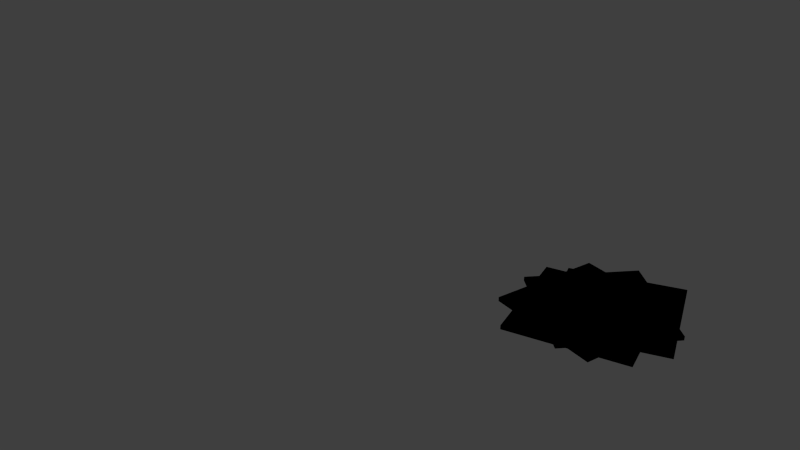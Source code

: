 # Source: matte_glass.blend  (saved by Blender 2.77.0; exported with 4.5.12 LTS)
import bpy
from mathutils import Matrix  # noqa: F401  (used for matrix-valued properties, if any)

bpy.ops.wm.read_factory_settings(use_empty=True)
scene = bpy.context.scene
scene.name = 'Scene'

# ---- collections
col_collection_1 = bpy.data.collections.new('Collection 1'); scene.collection.children.link(col_collection_1)
col_collection_2 = bpy.data.collections.new('Collection 2'); scene.collection.children.link(col_collection_2)
col_environment = bpy.data.collections.new('environment')  # instanced only; not linked into the scene

# ---- materials (node trees are filled in below, after node groups)
mat_matte_glass = bpy.data.materials.new('matte_glass')
mat_matte_glass.alpha_threshold = 0.0
mat_matte_glass.diffuse_color = (0.5351, 0.6088, 0.6267, 1.0)
mat_matte_glass.roughness = 0.5
mat_matte_glass.specular_intensity = 1.0
mat_matte_glass_normal = bpy.data.materials.new('matte_glass_normal')
mat_matte_glass_normal.alpha_threshold = 0.0
mat_matte_glass_normal.roughness = 0.5

# ---- node groups
ng_b4w_replace = bpy.data.node_groups.new('B4W_REPLACE', 'ShaderNodeTree')
_s = ng_b4w_replace.interface.new_socket(name='Color', in_out='OUTPUT', socket_type='NodeSocketColor')
_s = ng_b4w_replace.interface.new_socket(name='Color1', in_out='INPUT', socket_type='NodeSocketColor')
_s = ng_b4w_replace.interface.new_socket(name='Color2', in_out='INPUT', socket_type='NodeSocketColor')
_N = ng_b4w_replace.nodes; _L = ng_b4w_replace.links
n0 = _N.new('NodeGroupInput'); n0.name = 'Group Input'; n0.location = (-200, 0)
n1 = _N.new('NodeGroupOutput'); n1.name = 'Group Output'; n1.location = (-20, 0)
_L.new(n0.outputs[0], n1.inputs[0])
n1.is_active_output = True
ng_ao_dirt_worn_masks = bpy.data.node_groups.new('ao_dirt_worn_masks', 'ShaderNodeTree')
_N = ng_ao_dirt_worn_masks.nodes; _L = ng_ao_dirt_worn_masks.links
ng_cubemap_rought = bpy.data.node_groups.new('cubemap_rought', 'ShaderNodeTree')
_N = ng_cubemap_rought.nodes; _L = ng_cubemap_rought.links
ng_b4w_vector_view = bpy.data.node_groups.new('B4W_VECTOR_VIEW', 'ShaderNodeTree')
_s = ng_b4w_vector_view.interface.new_socket(name='Vector', in_out='OUTPUT', socket_type='NodeSocketVector')
_s.min_value = 0.0
_s.max_value = 0.0
_s = ng_b4w_vector_view.interface.new_socket(name='Vector', in_out='INPUT', socket_type='NodeSocketVector')
_s.min_value = -1.0
_s.max_value = 1.0
_N = ng_b4w_vector_view.nodes; _L = ng_b4w_vector_view.links
n0 = _N.new('NodeGroupInput'); n0.name = 'Group Input'; n0.location = (-200, 0)
n1 = _N.new('NodeGroupOutput'); n1.name = 'Group Output'; n1.location = (-20, 0)
_L.new(n0.outputs[0], n1.inputs[0])
n1.is_active_output = True
ng_b4w_smoothstep = bpy.data.node_groups.new('B4W_SMOOTHSTEP', 'ShaderNodeTree')
_s = ng_b4w_smoothstep.interface.new_socket(name='Value', in_out='OUTPUT', socket_type='NodeSocketFloat')
_s.min_value = 0.0
_s.max_value = 0.0
_s = ng_b4w_smoothstep.interface.new_socket(name='Value', in_out='INPUT', socket_type='NodeSocketFloat')
_s.default_value = 0.5
_s.min_value = -1e+04
_s.max_value = 1e+04
_s = ng_b4w_smoothstep.interface.new_socket(name='Edge0', in_out='INPUT', socket_type='NodeSocketFloat')
_s.min_value = -1e+04
_s.max_value = 1e+04
_s = ng_b4w_smoothstep.interface.new_socket(name='Edge1', in_out='INPUT', socket_type='NodeSocketFloat')
_s.default_value = 1.0
_s.min_value = -1e+04
_s.max_value = 1e+04
_N = ng_b4w_smoothstep.nodes; _L = ng_b4w_smoothstep.links
n0 = _N.new('ShaderNodeMath'); n0.name = 'Math.007'; n0.location = (-760, -240)
n0.hide = True
n0.operation = 'SUBTRACT'
n1 = _N.new('ShaderNodeMath'); n1.name = 'Math.006'; n1.location = (-760, -200)
n1.hide = True
n1.operation = 'SUBTRACT'
n2 = _N.new('NodeGroupInput'); n2.name = 'Group Input'; n2.location = (-960, -160)
n3 = _N.new('ShaderNodeMath'); n3.name = 'Math.008'; n3.location = (-640, -220)
n3.hide = True
n3.operation = 'DIVIDE'
n4 = _N.new('ShaderNodeMath'); n4.name = 'Math'; n4.location = (-520, -120)
n4.operation = 'MINIMUM'
n4.inputs[1].default_value = 1.0
n5 = _N.new('ShaderNodeMath'); n5.name = 'Math.001'; n5.location = (-340, -120)
n5.operation = 'MAXIMUM'
n5.inputs[1].default_value = 0.0
n6 = _N.new('ShaderNodeMath'); n6.name = 'Math.004'; n6.location = (-140, -180)
n6.operation = 'MULTIPLY'
n6.inputs[1].default_value = 2.0
n7 = _N.new('ShaderNodeMath'); n7.name = 'Math.002'; n7.location = (-140, -20)
n7.operation = 'MULTIPLY'
n8 = _N.new('ShaderNodeMath'); n8.name = 'Math.005'; n8.location = (40, -180)
n8.operation = 'SUBTRACT'
n8.inputs[0].default_value = 3.0
n9 = _N.new('ShaderNodeMath'); n9.name = 'Math.003'; n9.location = (220, -60)
n9.operation = 'MULTIPLY'
n10 = _N.new('NodeGroupOutput'); n10.name = 'Group Output'; n10.location = (400, -60)
_L.new(n5.outputs[0], n7.inputs[0])
_L.new(n5.outputs[0], n7.inputs[1])
_L.new(n7.outputs[0], n9.inputs[0])
_L.new(n9.outputs[0], n10.inputs[0])
_L.new(n5.outputs[0], n6.inputs[0])
_L.new(n6.outputs[0], n8.inputs[1])
_L.new(n8.outputs[0], n9.inputs[1])
_L.new(n2.outputs[0], n1.inputs[0])
_L.new(n2.outputs[1], n1.inputs[1])
_L.new(n2.outputs[2], n0.inputs[0])
_L.new(n2.outputs[1], n0.inputs[1])
_L.new(n1.outputs[0], n3.inputs[0])
_L.new(n0.outputs[0], n3.inputs[1])
_L.new(n3.outputs[0], n4.inputs[0])
_L.new(n4.outputs[0], n5.inputs[0])
n10.is_active_output = True

# ---- material node trees
mat_matte_glass.use_nodes = True; mat_matte_glass.node_tree.nodes.clear()
_N = mat_matte_glass.node_tree.nodes; _L = mat_matte_glass.node_tree.links
n0 = _N.new('NodeFrame'); n0.name = 'Frame.001'; n0.location = (-180, 1054)
n0.width = 923
n1 = _N.new('NodeFrame'); n1.name = 'Frame'; n1.location = (-1906, 405)
n1.label = 'Fresnel'
n1.width = 597
n2 = _N.new('ShaderNodeMath'); n2.name = 'Math.001'; n2.location = (-1186, 173)
n3 = _N.new('ShaderNodeMath'); n3.name = 'Math'; n3.location = (-747, -279)
n4 = _N.new('ShaderNodeSeparateColor'); n4.name = 'Separate RGB.001'; n4.location = (-1889, -369)
n5 = _N.new('NodeUndefined'); n5.name = 'Geometry'; n5.location = (-3341, -300)
n6 = _N.new('ShaderNodeMapping'); n6.name = 'Mapping.001'; n6.location = (-3060, -91)
n6.inputs[2].default_value = (0.0, 0.0, 0.103)
n6.inputs[3].default_value = (40.0, 40.0, 1.0)
n7 = _N.new('NodeUndefined'); n7.name = 'Material'; n7.location = (-2654, 342)
n7.inputs[0].default_value = (0.8, 0.8, 0.8, 1.0)
n7.inputs[1].default_value = (1.0, 1.0, 1.0, 1.0)
n7.inputs[2].default_value = 0.8
n7.inputs[3].default_value = (0.0, 0.0, 0.0)
n8 = _N.new('ShaderNodeGroup'); n8.name = 'Group.007'; n8.location = (-2380, -11)
n8.node_tree = ng_b4w_replace
n9 = _N.new('ShaderNodeMix'); n9.name = 'Mix.004'; n9.location = (-2160, 7)
n9.data_type = 'RGBA'
n10 = _N.new('NodeUndefined'); n10.name = 'Texture.001'; n10.location = (-2665, -85)
n11 = _N.new('ShaderNodeSeparateColor'); n11.name = 'Separate RGB'; n11.location = (561, -104)
n12 = _N.new('NodeUndefined'); n12.name = 'Extended Material'; n12.location = (112, 577)
n12.inputs[1].default_value = (1.0, 1.0, 1.0, 1.0)
n12.inputs[2].default_value = 0.8
n12.inputs[3].default_value = (0.0, 0.0, 0.0)
n12.inputs[4].default_value = (1.0, 1.0, 1.0, 1.0)
n12.inputs[5].default_value = 1.0
n12.inputs[6].default_value = 0.0
n12.inputs[7].default_value = 1.0
n12.inputs[8].default_value = 1.0
n12.inputs[10].default_value = 0.0
n13 = _N.new('ShaderNodeMapping'); n13.name = 'Mapping'; n13.location = (30, -30)
n13.inputs[2].default_value = (0.0, 0.0, 3.142)
n14 = _N.new('NodeUndefined'); n14.name = 'Texture'; n14.location = (385, -31)
n15 = _N.new('ShaderNodeMix'); n15.name = 'Mix.002'; n15.location = (753, -66)
n15.data_type = 'RGBA'
n15.blend_type = 'ADD'
n15.inputs[7].default_value = (0.4312, 0.4312, 0.4312, 1.0)
n16 = _N.new('ShaderNodeGroup'); n16.name = 'Group.003'; n16.location = (621, 692)
n16.node_tree = ng_ao_dirt_worn_masks
n17 = _N.new('ShaderNodeMix'); n17.name = 'Mix.005'; n17.location = (870, 867)
n17.data_type = 'RGBA'
n17.blend_type = 'MULTIPLY'
n17.inputs[7].default_value = (1.0, 1.0, 1.0, 1.0)
n18 = _N.new('ShaderNodeMix'); n18.name = 'Mix'; n18.location = (-496, 357)
n18.data_type = 'RGBA'
n19 = _N.new('ShaderNodeGroup'); n19.name = 'Group.002'; n19.location = (-778, 84)
n19.node_tree = ng_cubemap_rought
n20 = _N.new('ShaderNodeMix'); n20.name = 'Mix.003'; n20.location = (-792, 439)
n20.data_type = 'RGBA'
n20.inputs[7].default_value = (0.07553, 0.1803, 0.1413, 1.0)
n21 = _N.new('ShaderNodeMix'); n21.name = 'Mix.001'; n21.location = (-991, 246)
n21.data_type = 'RGBA'
n21.inputs[6].default_value = (0.8034, 1.0, 0.8914, 1.0)
n21.inputs[7].default_value = (0.2665, 0.6152, 0.49, 1.0)
n22 = _N.new('NodeUndefined'); n22.name = 'Output'; n22.location = (1142, 864)
n23 = _N.new('ShaderNodeGroup'); n23.name = 'Group.001'; n23.location = (30, -418)
n23.node_tree = ng_b4w_vector_view
n24 = _N.new('ShaderNodeGroup'); n24.name = 'Group.005'; n24.location = (427, -206)
n24.node_tree = ng_b4w_smoothstep
n24.inputs[1].default_value = 0.7
n24.inputs[2].default_value = 1.0
n25 = _N.new('ShaderNodeGroup'); n25.name = 'Group.004'; n25.location = (427, -541)
n25.node_tree = ng_b4w_smoothstep
n25.inputs[1].default_value = 0.4
n25.inputs[2].default_value = 1.1
n26 = _N.new('ShaderNodeVectorMath'); n26.name = 'Vector Math'; n26.location = (225, -381)
n26.operation = 'CROSS_PRODUCT'
n26.inputs[1].default_value = (0.0, 0.0, -1.0)
n27 = _N.new('ShaderNodeGroup'); n27.name = 'Group'; n27.location = (421, -379)
n27.node_tree = ng_b4w_smoothstep
n27.inputs[1].default_value = 1.49e-07
n27.inputs[2].default_value = 1.2
n28 = _N.new('ShaderNodeGroup'); n28.name = 'Group.006'; n28.location = (427, -30)
n28.node_tree = ng_b4w_smoothstep
n28.inputs[1].default_value = 0.9
n28.inputs[2].default_value = 1.0
n29 = _N.new('ShaderNodeVectorMath'); n29.name = 'Vector Math.001'; n29.location = (0, 0)
n29.operation = 'LENGTH'
n11.parent = n0
n13.parent = n0
n14.parent = n0
n15.parent = n0
n23.parent = n1
n24.parent = n1
n25.parent = n1
n26.parent = n1
n27.parent = n1
n28.parent = n1
_L.new(n23.outputs[0], n26.inputs[0])
_L.new(n19.outputs[0], n18.inputs[7])
_L.new(n27.outputs[0], n3.inputs[0])
_L.new(n14.outputs[1], n11.inputs[0])
_L.new(n13.outputs[0], n14.inputs[0])
_L.new(n24.outputs[0], n2.inputs[0])
_L.new(n20.outputs[2], n18.inputs[6])
_L.new(n21.outputs[2], n20.inputs[6])
_L.new(n5.outputs[6], n4.inputs[0])
_L.new(n4.outputs[0], n3.inputs[1])
_L.new(n2.outputs[0], n21.inputs[0])
_L.new(n4.outputs[0], n2.inputs[1])
_L.new(n28.outputs[0], n20.inputs[0])
_L.new(n23.outputs[0], n13.inputs[0])
_L.new(n25.outputs[0], n18.inputs[0])
_L.new(n18.outputs[2], n12.inputs[0])
_L.new(n17.outputs[2], n22.inputs[0])
_L.new(n15.outputs[2], n17.inputs[6])
_L.new(n11.outputs[0], n15.inputs[0])
_L.new(n12.outputs[0], n15.inputs[6])
_L.new(n7.outputs[2], n8.inputs[0])
_L.new(n5.outputs[4], n6.inputs[0])
_L.new(n6.outputs[0], n10.inputs[0])
_L.new(n8.outputs[0], n9.inputs[6])
_L.new(n10.outputs[2], n8.inputs[1])
_L.new(n9.outputs[2], n23.inputs[0])
_L.new(n5.outputs[5], n9.inputs[7])
_L.new(n3.outputs[0], n12.inputs[9])
_L.new(n12.outputs[1], n22.inputs[1])
_L.new(n29.outputs[1], n25.inputs[0])
_L.new(n29.outputs[1], n28.inputs[0])
_L.new(n29.outputs[1], n24.inputs[0])
_L.new(n29.outputs[1], n27.inputs[0])
_L.new(n26.outputs[0], n29.inputs[0])

# ---- world
world_world = bpy.data.worlds.new('World'); scene.world = world_world
world_world.cycles.sampling_method = 'MANUAL'

# ---- cameras
cam_camera = bpy.data.cameras.new('Camera')
cam_camera.clip_end = 100.0
cam_camera.lens = 35.0
cam_camera.sensor_width = 32.0
cam_camera.sensor_height = 18.0
cam_camera.display_size = 2.0
cam_camera.dof.focus_distance = 0.0
cam_camera.dof.aperture_fstop = 128.0
cam_camera.dof.aperture_blades = 6

# ---- meshes
me_blend4web_material = bpy.data.meshes.new('Blend4Web_material')
me_blend4web_material.from_pydata([], [], [])
me_blend4web_material.materials.append(None)
me_blend4web_material.materials.append(None)
me_blend4web_material.materials.append(None)
me_blend4web_material.update()
me_plane_001 = bpy.data.meshes.new('Plane.001')
me_plane_001.from_pydata([(-0.236, -0.2351, 0.000914), (-0.2351, -0.2351, 0.0), (-0.2351, -0.236, 0.000914), (0.2351, -0.236, 0.000914), (0.2351, -0.2351, 0.0), (0.236, -0.2351, 0.000914), (-0.236, 0.2351, 0.000914), (-0.2351, 0.236, 0.000914), (-0.2351, 0.2351, 0.0), (0.236, 0.2351, 0.000914), (0.2351, 0.2351, 0.0), (0.2351, 0.236, 0.000914), (-0.236, -0.2351, 0.01718), (-0.2351, -0.236, 0.01718), (-0.2351, -0.2351, 0.01809), (0.2351, -0.236, 0.01718), (0.236, -0.2351, 0.01718), (0.2351, -0.2351, 0.01809), (-0.236, 0.2351, 0.01718), (-0.2351, 0.2351, 0.01809), (-0.2351, 0.236, 0.01718), (0.236, 0.2351, 0.01718), (0.2351, 0.236, 0.01718), (0.2351, 0.2351, 0.01809)], [], [(2, 3, 15, 13), (11, 7, 20, 22), (5, 9, 21, 16), (14, 17, 23, 19), (6, 0, 12, 18), (0, 1, 2), (3, 4, 5), (6, 7, 8), (9, 10, 11), (12, 13, 14), (15, 16, 17), (18, 19, 20), (21, 22, 23), (8, 1, 0, 6), (1, 4, 3, 2), (4, 10, 9, 5), (10, 8, 7, 11), (18, 12, 14, 19), (13, 15, 17, 14), (16, 21, 23, 17), (22, 20, 19, 23), (11, 22, 21, 9), (15, 3, 5, 16), (2, 13, 12, 0), (20, 7, 6, 18), (1, 8, 10, 4)])
_uv = me_plane_001.uv_layers.new(name='UVMap')
_uv.uv.foreach_set('vector', [0.0, 0.0, 0.0, 0.0, 0.0, 0.0, 0.0, 0.0, 0.0, 0.0, 0.0, 0.0, 0.0, 0.0, 0.0, 0.0, 0.0, 0.0, 0.0, 0.0, 0.0, 0.0, 0.0, 0.0, 0.0, 0.0, 0.0, 0.0, 0.0, 0.0, 0.0, 0.0, 0.0, 0.0, 0.0, 0.0, 0.0, 0.0, 0.0, 0.0, 0.9857, 0.007812, 0.9857, 0.007812, 0.9857, 0.007812, 0.9857, 0.007812, 0.9857, 0.007812, 0.9857, 0.007812, 0.9857, 0.007812, 0.9857, 0.007812, 0.9857, 0.007812, 0.9857, 0.007812, 0.9857, 0.007812, 0.9857, 0.007812, 0.9857, 0.007812, 0.9857, 0.007812, 0.9857, 0.007812, 0.9857, 0.007812, 0.9857, 0.007812, 0.9857, 0.007812, 0.9857, 0.007812, 0.9857, 0.007812, 0.9857, 0.007812, 0.9857, 0.007812, 0.9857, 0.007812, 0.9857, 0.007812, 0.9857, 0.007812, 0.9857, 0.007812, 0.9857, 0.007812, 0.9857, 0.007812, 0.9857, 0.007812, 0.9857, 0.007812, 0.9857, 0.007812, 0.9857, 0.007812, 0.9857, 0.007812, 0.9857, 0.007812, 0.9857, 0.007812, 0.9857, 0.007812, 0.9857, 0.007812, 0.9857, 0.007812, 0.9857, 0.007812, 0.9857, 0.007812, 0.9857, 0.007812, 0.9857, 0.007812, 0.9857, 0.007812, 0.9857, 0.007812, 0.9857, 0.007812, 0.9857, 0.007812, 0.9857, 0.007812, 0.9857, 0.007812, 0.9857, 0.007812, 0.9857, 0.007812, 0.9857, 0.007812, 0.9857, 0.007812, 0.9857, 0.007812, 0.9857, 0.007812, 0.9857, 0.007812, 0.9857, 0.007812, 0.9857, 0.007812, 0.9857, 0.007812, 0.9857, 0.007812, 0.9857, 0.007812, 0.9857, 0.007812, 0.9857, 0.007812, 0.9857, 0.007812, 0.9857, 0.007812, 0.9857, 0.007812, 0.9857, 0.007812, 0.9857, 0.007812, 0.9857, 0.007812, 0.9857, 0.007812, 0.9857, 0.007812, 0.9857, 0.007812, 0.9857, 0.007812, 0.0, 0.0, 0.0, 0.0, 0.0, 0.0, 0.0, 0.0])
_ca = me_plane_001.color_attributes.new('Col', 'BYTE_COLOR', 'CORNER')
_ca.data.foreach_set('color', [0.6038, 0.6038, 0.6038, 1.0, 0.6038, 0.6038, 0.6038, 1.0, 0.6038, 0.6038, 0.6038, 1.0, 0.6038, 0.6038, 0.6038, 1.0, 0.6038, 0.6038, 0.6038, 1.0, 0.6038, 0.6038, 0.6038, 1.0, 0.6038, 0.6038, 0.6038, 1.0, 0.6038, 0.6038, 0.6038, 1.0, 0.6038, 0.6038, 0.6038, 1.0, 0.6038, 0.6038, 0.6038, 1.0, 0.6038, 0.6038, 0.6038, 1.0, 0.6038, 0.6038, 0.6038, 1.0, 0.0, 0.0, 0.0, 1.0, 0.0, 0.0, 0.0, 1.0, 0.0, 0.0, 0.0, 1.0, 0.0, 0.0, 0.0, 1.0, 0.6038, 0.6038, 0.6038, 1.0, 0.6038, 0.6038, 0.6038, 1.0, 0.6038, 0.6038, 0.6038, 1.0, 0.6038, 0.6038, 0.6038, 1.0, 0.6038, 0.6038, 0.6038, 1.0, 0.6038, 0.6038, 0.6038, 1.0, 0.6038, 0.6038, 0.6038, 1.0, 0.6038, 0.6038, 0.6038, 1.0, 0.6038, 0.6038, 0.6038, 1.0, 0.6038, 0.6038, 0.6038, 1.0, 0.6038, 0.6038, 0.6038, 1.0, 0.6038, 0.6038, 0.6038, 1.0, 0.6038, 0.6038, 0.6038, 1.0, 0.6038, 0.6038, 0.6038, 1.0, 0.6038, 0.6038, 0.6038, 1.0, 0.6038, 0.6038, 0.6038, 1.0, 0.6038, 0.6038, 0.6038, 1.0, 0.6038, 0.6038, 0.6038, 1.0, 0.6038, 0.6038, 0.6038, 1.0, 0.6038, 0.6038, 0.6038, 1.0, 0.6038, 0.6038, 0.6038, 1.0, 0.6038, 0.6038, 0.6038, 1.0, 0.6038, 0.6038, 0.6038, 1.0, 0.6038, 0.6038, 0.6038, 1.0, 0.6038, 0.6038, 0.6038, 1.0, 0.6038, 0.6038, 0.6038, 1.0, 0.6038, 0.6038, 0.6038, 1.0, 0.6038, 0.6038, 0.6038, 1.0, 0.6038, 0.6038, 0.6038, 1.0, 0.6038, 0.6038, 0.6038, 1.0, 0.6038, 0.6038, 0.6038, 1.0, 0.6038, 0.6038, 0.6038, 1.0, 0.6038, 0.6038, 0.6038, 1.0, 0.6038, 0.6038, 0.6038, 1.0, 0.6038, 0.6038, 0.6038, 1.0, 0.6038, 0.6038, 0.6038, 1.0, 0.6038, 0.6038, 0.6038, 1.0, 0.6038, 0.6038, 0.6038, 1.0, 0.6038, 0.6038, 0.6038, 1.0, 0.6038, 0.6038, 0.6038, 1.0, 0.6038, 0.6038, 0.6038, 1.0, 0.6038, 0.6038, 0.6038, 1.0, 0.6038, 0.6038, 0.6038, 1.0, 0.6038, 0.6038, 0.6038, 1.0, 0.6038, 0.6038, 0.6038, 1.0, 0.6038, 0.6038, 0.6038, 1.0, 0.6038, 0.6038, 0.6038, 1.0, 0.6038, 0.6038, 0.6038, 1.0, 0.6038, 0.6038, 0.6038, 1.0, 0.6038, 0.6038, 0.6038, 1.0, 0.6038, 0.6038, 0.6038, 1.0, 0.6038, 0.6038, 0.6038, 1.0, 0.6038, 0.6038, 0.6038, 1.0, 0.6038, 0.6038, 0.6038, 1.0, 0.6038, 0.6038, 0.6038, 1.0, 0.6038, 0.6038, 0.6038, 1.0, 0.6038, 0.6038, 0.6038, 1.0, 0.6038, 0.6038, 0.6038, 1.0, 0.6038, 0.6038, 0.6038, 1.0, 0.6038, 0.6038, 0.6038, 1.0, 0.6038, 0.6038, 0.6038, 1.0, 0.6038, 0.6038, 0.6038, 1.0, 0.6038, 0.6038, 0.6038, 1.0, 0.6038, 0.6038, 0.6038, 1.0, 0.6038, 0.6038, 0.6038, 1.0, 0.6038, 0.6038, 0.6038, 1.0, 0.6038, 0.6038, 0.6038, 1.0, 0.6038, 0.6038, 0.6038, 1.0, 0.6038, 0.6038, 0.6038, 1.0, 0.6038, 0.6038, 0.6038, 1.0, 0.6038, 0.6038, 0.6038, 1.0, 0.6038, 0.6038, 0.6038, 1.0, 0.6038, 0.6038, 0.6038, 1.0, 0.6038, 0.6038, 0.6038, 1.0, 0.6038, 0.6038, 0.6038, 1.0, 0.6038, 0.6038, 0.6038, 1.0, 0.0, 0.0, 0.0, 1.0, 0.0, 0.0, 0.0, 1.0, 0.0, 0.0, 0.0, 1.0, 0.0, 0.0, 0.0, 1.0])
me_plane_001.materials.append(mat_matte_glass)
me_plane_001.use_remesh_preserve_volume = False
me_plane_001.use_remesh_preserve_attributes = False
me_plane_001.use_mirror_vertex_groups = False
me_plane_001.use_paint_bone_selection = False
me_plane_001.use_paint_mask = True
me_plane_001.update()

# ---- objects
ob_blend4web_material = bpy.data.objects.new('Blend4Web_material', me_blend4web_material)
ob_camera = bpy.data.objects.new('Camera', cam_camera)
ob_empty = bpy.data.objects.new('Empty', None)
ob_plane = bpy.data.objects.new('Plane', me_plane_001)
ob_environment = bpy.data.objects.new('environment', None)

# ---- transforms, parenting, visibility, modifiers, constraints
ob_blend4web_material.location = (0.0, 0.0, 0.0)
ob_blend4web_material.show_all_edges = True
ob_blend4web_material.lineart.crease_threshold = 0.0
ob_blend4web_material.material_slots[1].link = 'OBJECT'; ob_blend4web_material.material_slots[1].material = mat_matte_glass
ob_blend4web_material.material_slots[2].link = 'OBJECT'; ob_blend4web_material.material_slots[2].material = mat_matte_glass_normal
ob_camera.location = (1.255, -2.881, 1.813)
ob_camera.rotation_euler = (1.099, -1.41e-06, 0.378)
ob_camera.lineart.crease_threshold = 0.0
ob_empty.location = (0.922, 0.0, 0.02832)
ob_empty.rotation_euler = (0.0, -0.0, 3.626)
ob_empty.empty_image_offset = (0.0, 0.0)
ob_empty.lineart.crease_threshold = 0.0
ob_plane.location = (0.9815, 0.04307, 0.003154)
ob_plane.rotation_euler = (0.0, -0.0, 3.142)
ob_plane.lineart.crease_threshold = 0.0
_m = ob_plane.modifiers.new('Array', 'ARRAY')
_m.count = 4
_m.constant_offset_displace = (0.0, 0.0, 0.0)
_m.relative_offset_displace = (0.0, 0.0, 0.0)
_m.use_object_offset = True
_m.offset_object = ob_empty
ob_environment.location = (0.0, 0.0, 0.0)
ob_environment.empty_image_offset = (0.0, 0.0)
ob_environment.show_instancer_for_render = False
ob_environment.instance_type = 'COLLECTION'
ob_environment.lineart.crease_threshold = 0.0
ob_environment.instance_collection = col_environment

# ---- collection membership
col_collection_1.objects.link(ob_blend4web_material)
col_collection_2.objects.link(ob_camera)
col_collection_2.objects.link(ob_empty)
col_collection_2.objects.link(ob_plane)
col_collection_2.objects.link(ob_environment)

# ---- scene / render settings (as saved in the file)
scene.camera = ob_camera
scene.frame_start = 1; scene.frame_end = 250; scene.frame_set(0)
scene.render.engine = 'BLENDER_EEVEE_NEXT'
scene.render.resolution_percentage = 50
scene.render.dither_intensity = 0.0
scene.cycles.use_denoising = False
scene.cycles.samples = 10
scene.cycles.sampling_pattern = 'TABULATED_SOBOL'
scene.cycles.light_sampling_threshold = 0.0
scene.cycles.use_adaptive_sampling = False
scene.cycles.use_light_tree = False
scene.cycles.blur_glossy = 0.0
scene.cycles.pixel_filter_type = 'GAUSSIAN'
scene.cycles.sample_clamp_indirect = 0.0
scene.view_settings.view_transform = 'Standard'
bpy.context.view_layer.update()

# ---- added for rendering (the .blend has no usable light): sun
light_auto_sun = bpy.data.lights.new('AutoSun', 'SUN')
light_auto_sun.energy = 3.0
light_auto_sun.angle = 0.0523599
ob_auto_sun = bpy.data.objects.new('AutoSun', light_auto_sun)
scene.collection.objects.link(ob_auto_sun)
ob_auto_sun.rotation_euler = (0.872665, 0.174533, 0.523599)
bpy.context.view_layer.update()

